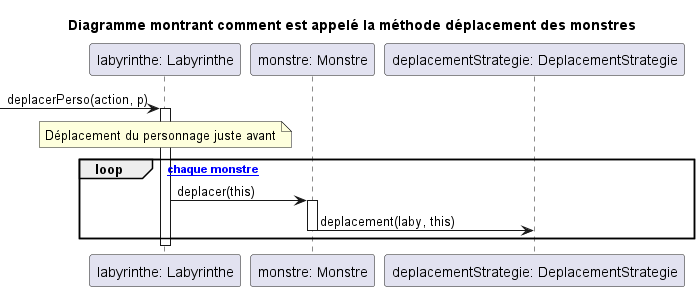

The diagram above was rendered by PlantUML. Its source (embedded in the PNG):
@startuml
title Diagramme montrant comment est appelé la méthode déplacement des monstres

participant "labyrinthe: Labyrinthe" as Laby
participant "monstre: Monstre" as Monstre
participant "deplacementStrategie: DeplacementStrategie" as Strategie

-> Laby : deplacerPerso(action, p)
activate Laby

note over Laby : Déplacement du personnage juste avant

loop [pour chaque monstre]
    Laby -> Monstre : deplacer(this)
    activate Monstre
    
    Monstre -> Strategie : deplacement(laby, this)
    
    deactivate Monstre
end

deactivate Laby
@enduml